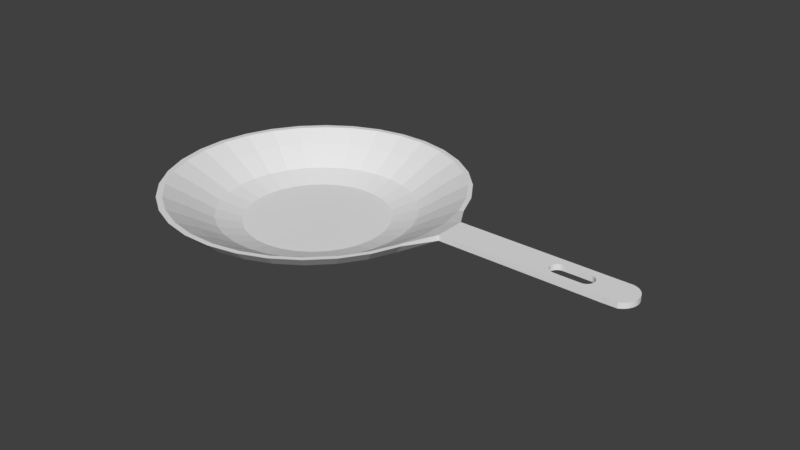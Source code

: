 # Source: frying_pan.blend  (saved by Blender 2.79.0; exported with 4.5.12 LTS)
import bpy
from mathutils import Matrix  # noqa: F401  (used for matrix-valued properties, if any)

bpy.ops.wm.read_factory_settings(use_empty=True)
scene = bpy.context.scene
scene.name = 'Scene'

# ---- collections
col_collection_1 = bpy.data.collections.new('Collection 1'); scene.collection.children.link(col_collection_1)

# ---- materials (node trees are filled in below, after node groups)
mat_pan = bpy.data.materials.new('pan')
mat_pan.alpha_threshold = 0.0
mat_pan.use_transparent_shadow = False
mat_pan.roughness = 0.5

# ---- material node trees

# ---- world
world_world = bpy.data.worlds.new('World'); scene.world = world_world
world_world.color = (0.05088, 0.05088, 0.05088)
world_world.use_sun_shadow = False
world_world.sun_shadow_jitter_overblur = 0.0
world_world.cycles.sampling_method = 'MANUAL'

# ---- meshes
me_cylinder_002 = bpy.data.meshes.new('Cylinder.002')
me_cylinder_002.from_pydata([(0.0, 1.0, -0.1909), (0.0, 1.0, 1.0), (0.1951, 0.9808, -0.1909), (0.1951, 0.9808, 1.0), (0.3827, 0.9239, -0.1909), (0.3827, 0.9239, 1.0), (0.5556, 0.8315, -0.1909), (0.5556, 0.8315, 1.0), (0.7071, 0.7071, -0.1909), (0.7071, 0.7071, 1.0), (0.8315, 0.5556, -0.1909), (0.8315, 0.5556, 1.0), (0.9239, 0.3827, -0.1909), (0.9239, 0.3827, 1.0), (0.9808, 0.1951, -0.1909), (0.9808, 0.1951, 1.0), (1.0, 7.55e-08, -0.1909), (1.0, 7.55e-08, 1.0), (0.9808, -0.1951, -0.1909), (0.9808, -0.1951, 1.0), (0.9239, -0.3827, -0.1909), (0.9239, -0.3827, 1.0), (0.8315, -0.5556, -0.1909), (0.8315, -0.5556, 1.0), (0.7071, -0.7071, -0.1909), (0.7071, -0.7071, 1.0), (0.5556, -0.8315, -0.1909), (0.5556, -0.8315, 1.0), (0.3827, -0.9239, -0.1909), (0.3827, -0.9239, 1.0), (0.1951, -0.9808, -0.1909), (0.1951, -0.9808, 1.0), (-3.258e-07, -1.0, -0.1909), (-3.258e-07, -1.0, 1.0), (-0.1951, -0.9808, -0.1909), (-0.1951, -0.9808, 1.0), (-0.3827, -0.9239, -0.1909), (-0.3827, -0.9239, 1.0), (-0.5556, -0.8315, -0.1909), (-0.5556, -0.8315, 1.0), (-0.7071, -0.7071, -0.1909), (-0.7071, -0.7071, 1.0), (-0.8315, -0.5556, -0.1909), (-0.8315, -0.5556, 1.0), (-0.9239, -0.3827, -0.1909), (-0.9239, -0.3827, 1.0), (-0.9808, -0.1951, -0.1909), (-0.9808, -0.1951, 1.0), (-1.0, 9.656e-07, -0.1909), (-1.0, 9.656e-07, 1.0), (-0.9808, 0.1951, -0.1909), (-0.9808, 0.1951, 1.0), (-0.9239, 0.3827, -0.1909), (-0.9239, 0.3827, 1.0), (-0.8315, 0.5556, -0.1909), (-0.8315, 0.5556, 1.0), (-0.7071, 0.7071, -0.1909), (-0.7071, 0.7071, 1.0), (-0.5556, 0.8315, -0.1909), (-0.5556, 0.8315, 1.0), (-0.3827, 0.9239, -0.1909), (-0.3827, 0.9239, 1.0), (-0.1951, 0.9808, -0.1909), (-0.1951, 0.9808, 1.0), (-6.155e-09, 1.115, -0.1909), (0.2175, 1.094, -0.1909), (0.2175, 1.094, 1.0), (-6.155e-09, 1.115, 1.0), (0.4267, 1.03, -0.1909), (0.4267, 1.03, 1.0), (0.6194, 0.927, -0.1909), (0.6194, 0.927, 1.0), (0.7884, 0.7884, -0.1909), (0.7884, 0.7884, 1.0), (0.927, 0.6194, -0.1909), (0.927, 0.6194, 1.0), (1.03, 0.4267, -0.1909), (1.03, 0.4267, 1.0), (1.094, 0.2175, -0.1909), (1.094, 0.2175, 1.0), (1.115, 4.757e-08, -0.1909), (1.115, 4.757e-08, 1.0), (1.094, -0.2175, -0.1909), (1.094, -0.2175, 1.0), (1.03, -0.4267, -0.1909), (1.03, -0.4267, 1.0), (0.927, -0.6194, -0.1909), (0.927, -0.6194, 1.0), (0.7884, -0.7884, -0.1909), (0.7884, -0.7884, 1.0), (0.6194, -0.927, -0.1909), (0.6194, -0.927, 1.0), (0.4267, -1.03, -0.1909), (0.4267, -1.03, 1.0), (0.2175, -1.094, -0.1909), (0.2175, -1.094, 1.0), (-3.694e-07, -1.115, -0.1909), (-3.694e-07, -1.115, 1.0), (-0.2175, -1.094, -0.1909), (-0.2175, -1.094, 1.0), (-0.4267, -1.03, -0.1909), (-0.4267, -1.03, 1.0), (-0.6194, -0.927, -0.1909), (-0.6194, -0.927, 1.0), (-0.7884, -0.7884, -0.1909), (-0.7884, -0.7884, 1.0), (-0.927, -0.6194, -0.1909), (-0.927, -0.6194, 1.0), (-1.03, -0.4267, -0.1909), (-1.03, -0.4267, 1.0), (-1.094, -0.2175, -0.1909), (-1.094, -0.2175, 1.0), (-1.115, 1.04e-06, -0.1909), (-1.115, 1.04e-06, 1.0), (-1.094, 0.2175, -0.1909), (-1.094, 0.2175, 1.0), (-1.03, 0.4267, -0.1909), (-1.03, 0.4267, 1.0), (-0.927, 0.6194, -0.1909), (-0.927, 0.6194, 1.0), (-0.7884, 0.7884, -0.1909), (-0.7884, 0.7884, 1.0), (-0.6194, 0.927, -0.1909), (-0.6194, 0.927, 1.0), (-0.4267, 1.03, -0.1909), (-0.4267, 1.03, 1.0), (-0.2175, 1.094, -0.1909), (-0.2175, 1.094, 1.0), (0.264, 1.327, 3.533), (-3.061e-08, 1.353, 3.533), (0.5178, 1.25, 3.533), (-1.353, 1.191e-06, 3.533), (-1.509, 1.292e-06, 3.533), (0.7518, 1.125, 3.533), (0.264, -1.327, 3.533), (0.2943, -1.48, 3.533), (0.9568, 0.9568, 3.533), (1.125, 0.7518, 3.533), (1.25, 0.5178, 3.533), (1.394, 0.5773, 3.533), (1.327, 0.264, 3.533), (-3.894e-08, 1.509, 3.533), (1.353, -1.345e-08, 3.533), (1.327, -0.264, 3.533), (-1.327, -0.264, 3.533), (-1.48, -0.2943, 3.533), (1.25, -0.5178, 3.533), (1.125, -0.7518, 3.533), (0.5178, -1.25, 3.533), (0.5773, -1.394, 3.533), (0.9568, -0.9568, 3.533), (0.7518, -1.125, 3.533), (1.254, 0.8382, 3.533), (-0.264, 1.327, 3.533), (-0.2943, 1.48, 3.533), (-4.715e-07, -1.353, 3.533), (-0.264, -1.327, 3.533), (-0.5178, -1.25, 3.533), (-1.254, -0.8382, 3.533), (-1.125, -0.7518, 3.533), (-0.7518, -1.125, 3.533), (-1.25, -0.5178, 3.533), (-1.394, -0.5773, 3.533), (-0.9568, -0.9568, 3.533), (1.067, -1.067, 3.533), (0.8382, -1.254, 3.533), (-1.327, 0.264, 3.533), (-1.25, 0.5178, 3.533), (0.8382, 1.254, 3.533), (-1.125, 0.7518, 3.533), (1.067, 1.067, 3.533), (-0.9568, 0.9568, 3.533), (-0.7518, 1.125, 3.533), (-0.5178, 1.25, 3.533), (-0.8382, 1.254, 3.533), (-0.5773, 1.394, 3.533), (0.2943, 1.48, 3.533), (0.5773, 1.394, 3.533), (1.48, 0.2943, 3.533), (1.509, -5.125e-08, 3.533), (1.48, -0.2943, 3.533), (1.394, -0.5773, 3.533), (1.254, -0.8382, 3.533), (-5.305e-07, -1.509, 3.533), (-0.2943, -1.48, 3.533), (-0.5773, -1.394, 3.533), (-0.8382, -1.254, 3.533), (-1.067, -1.067, 3.533), (-1.48, 0.2943, 3.533), (-1.394, 0.5773, 3.533), (-1.254, 0.8382, 3.533), (-1.067, 1.067, 3.533), (0.3364, 1.691, 8.833), (-6.962e-08, 1.724, 8.833), (0.6598, 1.593, 8.833), (-1.724, 1.425e-06, 8.833), (-1.922, 1.553e-06, 8.833), (0.9579, 1.434, 8.833), (0.3364, -1.691, 8.833), (0.375, -1.885, 8.833), (1.219, 1.219, 8.833), (1.434, 0.9579, 8.833), (1.593, 0.6598, 8.833), (1.776, 0.7357, 8.833), (1.691, 0.3364, 8.833), (-8.023e-08, 1.922, 8.833), (1.724, -1.101e-07, 8.833), (1.691, -0.3364, 8.833), (-1.691, -0.3364, 8.833), (-1.885, -0.375, 8.833), (1.593, -0.6598, 8.833), (1.434, -0.9579, 8.833), (0.6598, -1.593, 8.833), (0.7357, -1.776, 8.833), (1.219, -1.219, 8.833), (0.9579, -1.434, 8.833), (1.598, 1.068, 8.833), (-0.3364, 1.691, 8.833), (-0.375, 1.885, 8.833), (-6.314e-07, -1.724, 8.833), (-0.3364, -1.691, 8.833), (-0.6598, -1.593, 8.833), (-1.598, -1.068, 8.833), (-1.434, -0.9579, 8.833), (-0.9579, -1.434, 8.833), (-1.593, -0.6598, 8.833), (-1.776, -0.7357, 8.833), (-1.219, -1.219, 8.833), (1.359, -1.359, 8.833), (1.068, -1.598, 8.833), (-1.691, 0.3364, 8.833), (-1.593, 0.6598, 8.833), (1.068, 1.598, 8.833), (-1.434, 0.9579, 8.833), (1.359, 1.359, 8.833), (-1.219, 1.219, 8.833), (-0.9579, 1.434, 8.833), (-0.6598, 1.593, 8.833), (-1.068, 1.598, 8.833), (-0.7357, 1.776, 8.833), (0.375, 1.885, 8.833), (0.7357, 1.776, 8.833), (1.885, 0.375, 8.833), (1.922, -1.583e-07, 8.833), (1.885, -0.375, 8.833), (1.776, -0.7357, 8.833), (1.598, -1.068, 8.833), (-7.066e-07, -1.922, 8.833), (-0.375, -1.885, 8.833), (-0.7357, -1.776, 8.833), (-1.068, -1.598, 8.833), (-1.359, -1.359, 8.833), (-1.885, 0.375, 8.833), (-1.776, 0.7357, 8.833), (-1.598, 1.068, 8.833), (-1.359, 1.359, 8.833), (0.3894, 1.958, 12.43), (-9.381e-08, 1.996, 12.43), (0.7638, 1.844, 12.43), (-1.996, 1.595e-06, 12.43), (-2.08, 0.001012, 12.43), (1.109, 1.66, 12.43), (0.3894, -1.958, 12.43), (0.3936, -2.029, 12.43), (1.411, 1.411, 12.43), (1.66, 1.109, 12.43), (1.844, 0.7638, 12.43), (1.902, 0.7932, 12.43), (1.958, 0.3894, 12.43), (-0.01025, 2.071, 12.43), (-1.958, -0.3894, 12.43), (-2.041, -0.4029, 12.43), (1.844, -0.7638, 12.43), (1.66, -1.109, 12.43), (0.7638, -1.844, 12.43), (0.782, -1.912, 12.43), (1.411, -1.411, 12.43), (1.109, -1.66, 12.43), (1.711, 1.151, 12.43), (-0.3894, 1.958, 12.43), (-0.4141, 2.031, 12.43), (-7.442e-07, -1.996, 12.43), (-0.3894, -1.958, 12.43), (-0.7638, -1.844, 12.43), (-1.732, -1.149, 12.43), (-1.66, -1.109, 12.43), (-1.109, -1.66, 12.43), (-1.844, -0.7638, 12.43), (-1.923, -0.7912, 12.43), (-1.411, -1.411, 12.43), (1.454, -1.463, 12.43), (1.14, -1.72, 12.43), (-1.958, 0.3894, 12.43), (-1.844, 0.7638, 12.43), (1.14, 1.722, 12.43), (-1.66, 1.109, 12.43), (1.454, 1.465, 12.43), (-1.411, 1.411, 12.43), (-1.109, 1.66, 12.43), (-0.7638, 1.844, 12.43), (-1.16, 1.722, 12.43), (-0.8025, 1.914, 12.43), (0.3936, 2.031, 12.43), (0.782, 1.914, 12.43), (2.02, 0.4049, 12.43), (2.225, -2.373e-07, 12.43), (2.183, -0.4342, 12.43), (1.902, -0.7912, 12.43), (1.711, -1.149, 12.43), (-0.01025, -2.069, 12.43), (-0.4141, -2.029, 12.43), (-0.8025, -1.912, 12.43), (-1.16, -1.72, 12.43), (-1.474, -1.463, 12.43), (-2.041, 0.4049, 12.43), (-1.923, 0.7932, 12.43), (-1.732, 1.151, 12.43), (-1.474, 1.465, 12.43), (1.958, -0.3894, 12.41), (1.996, -1.815e-07, 12.41), (2.183, -0.4342, 14.36), (2.225, -2.373e-07, 14.36), (4.407, -0.6533, 12.43), (4.44, -0.2182, 12.43), (4.173, -0.477, 14.36), (4.173, -0.477, 12.43), (3.916, -0.2778, 14.36), (3.916, -0.2778, 12.43), (3.724, -0.2611, 14.36), (3.724, -0.2611, 12.43), (3.702, -0.2654, 14.36), (3.702, -0.2654, 12.43), (3.628, -0.4042, 14.36), (3.628, -0.4042, 12.43), (3.637, -0.4244, 14.36), (3.637, -0.4244, 12.43), (3.624, -0.3828, 14.36), (3.624, -0.3828, 12.43), (3.649, -0.4425, 14.36), (3.649, -0.4425, 12.43), (3.702, -0.4784, 14.36), (3.702, -0.4784, 12.43), (3.894, -0.4994, 14.36), (3.894, -0.4994, 12.43), (3.682, -0.4701, 14.36), (3.682, -0.4701, 12.43), (4.198, -0.3955, 14.36), (4.198, -0.3955, 12.43), (4.158, -0.3204, 14.36), (4.158, -0.3204, 12.43), (4.198, -0.4173, 14.36), (4.198, -0.4173, 12.43), (4.194, -0.3741, 14.36), (4.194, -0.3741, 12.43), (4.098, -0.5172, 14.36), (4.098, -0.5172, 12.43), (3.664, -0.2859, 14.36), (3.664, -0.2859, 12.43), (3.682, -0.2738, 14.36), (3.682, -0.2738, 12.43), (3.649, -0.3013, 14.36), (3.649, -0.3013, 12.43), (4.194, -0.4387, 14.36), (4.194, -0.4387, 12.43), (4.14, -0.5046, 14.36), (4.14, -0.5046, 12.43), (4.158, -0.4925, 14.36), (4.158, -0.4925, 12.43), (4.186, -0.4589, 14.36), (4.186, -0.4589, 12.43), (3.624, -0.361, 14.36), (3.624, -0.361, 12.43), (3.664, -0.4579, 14.36), (3.664, -0.4579, 12.43), (3.628, -0.3396, 14.36), (3.628, -0.3396, 12.43), (4.173, -0.3358, 14.36), (4.173, -0.3358, 12.43), (4.12, -0.513, 14.36), (4.12, -0.513, 12.43), (4.185, -0.354, 14.36), (4.185, -0.354, 12.43), (3.637, -0.3195, 14.36), (3.637, -0.3195, 12.43), (4.14, -0.3083, 14.36), (4.14, -0.3083, 12.43), (4.12, -0.2999, 14.36), (4.12, -0.2999, 12.43), (4.574, -0.2304, 14.36), (4.574, -0.2304, 12.48), (4.619, -0.2454, 14.36), (4.619, -0.2454, 12.48), (4.657, -0.2696, 14.36), (4.657, -0.2696, 12.48), (4.69, -0.3008, 14.36), (4.69, -0.3008, 12.48), (4.716, -0.3377, 14.36), (4.716, -0.3377, 12.48), (4.734, -0.379, 14.36), (4.734, -0.379, 12.48), (4.744, -0.423, 14.36), (4.744, -0.423, 12.48), (4.745, -0.4681, 14.36), (4.745, -0.4681, 12.48), (4.737, -0.5125, 14.36), (4.737, -0.5125, 12.48), (4.72, -0.5545, 14.36), (4.72, -0.5545, 12.48), (4.696, -0.5925, 14.36), (4.696, -0.5925, 12.48), (4.665, -0.6251, 14.36), (4.665, -0.6251, 12.48), (4.628, -0.6509, 14.36), (4.628, -0.6509, 12.48), (4.587, -0.6691, 14.36), (4.587, -0.6691, 12.48), (4.542, -0.6652, 14.36), (4.542, -0.6652, 12.48), (4.496, -0.6626, 14.36), (4.496, -0.6626, 12.48), (4.45, -0.6582, 14.36), (4.45, -0.6582, 12.48), (4.406, -0.6515, 14.36), (4.44, -0.2189, 14.36), (4.483, -0.222, 14.36), (4.483, -0.222, 12.48), (4.529, -0.2279, 14.36), (4.529, -0.2279, 12.48)], [], [(52, 50, 114, 116), (33, 35, 156, 155), (34, 32, 96, 98), (16, 14, 78, 80), (87, 85, 181, 182), (15, 17, 142, 140), (50, 48, 112, 114), (69, 66, 176, 177), (32, 30, 94, 96), (14, 12, 76, 78), (121, 119, 190, 191), (49, 51, 166, 131), (48, 46, 110, 112), (103, 101, 185, 186), (30, 28, 92, 94), (31, 33, 155, 134), (12, 10, 74, 76), (85, 83, 180, 181), (0, 62, 126, 64), (13, 15, 140, 138), (46, 44, 108, 110), (119, 117, 189, 190), (28, 26, 90, 92), (47, 49, 131, 144), (10, 8, 72, 74), (66, 67, 141, 176), (62, 60, 124, 126), (101, 99, 184, 185), (44, 42, 106, 108), (29, 31, 134, 148), (3, 1, 63, 61, 59, 57, 55, 53, 51, 49, 47, 45, 43, 41, 39, 37, 35, 33, 31, 29, 27, 25, 23, 21, 19, 17, 15, 13, 11, 9, 7, 5), (26, 24, 88, 90), (83, 81, 179, 180), (0, 2, 4, 6, 8, 10, 12, 14, 16, 18, 20, 22, 24, 26, 28, 30, 32, 34, 36, 38, 40, 42, 44, 46, 48, 50, 52, 54, 56, 58, 60, 62), (64, 67, 66, 65), (65, 66, 69, 68), (68, 69, 71, 70), (70, 71, 73, 72), (72, 73, 75, 74), (74, 75, 77, 76), (76, 77, 79, 78), (78, 79, 81, 80), (80, 81, 83, 82), (82, 83, 85, 84), (84, 85, 87, 86), (86, 87, 89, 88), (88, 89, 91, 90), (90, 91, 93, 92), (92, 93, 95, 94), (94, 95, 97, 96), (96, 97, 99, 98), (98, 99, 101, 100), (100, 101, 103, 102), (102, 103, 105, 104), (104, 105, 107, 106), (106, 107, 109, 108), (108, 109, 111, 110), (110, 111, 113, 112), (112, 113, 115, 114), (114, 115, 117, 116), (116, 117, 119, 118), (118, 119, 121, 120), (120, 121, 123, 122), (122, 123, 125, 124), (124, 125, 127, 126), (126, 127, 67, 64), (11, 13, 138, 137), (63, 1, 129, 153), (18, 16, 80, 82), (36, 34, 98, 100), (117, 115, 188, 189), (2, 0, 64, 65), (54, 52, 116, 118), (45, 47, 144, 161), (99, 97, 183, 184), (27, 29, 148, 151), (20, 18, 82, 84), (38, 36, 100, 102), (81, 79, 178, 179), (56, 54, 118, 120), (9, 11, 137, 136), (4, 2, 65, 68), (61, 63, 153, 173), (22, 20, 84, 86), (115, 113, 132, 188), (40, 38, 102, 104), (43, 45, 161, 159), (58, 56, 120, 122), (97, 95, 135, 183), (6, 4, 68, 70), (25, 27, 151, 150), (24, 22, 86, 88), (79, 77, 139, 178), (42, 40, 104, 106), (7, 9, 136, 133), (60, 58, 122, 124), (59, 61, 173, 172), (8, 6, 70, 72), (149, 165, 229, 213), (137, 138, 202, 201), (165, 164, 228, 229), (161, 144, 208, 225), (164, 182, 246, 228), (136, 137, 201, 200), (182, 181, 245, 246), (133, 136, 200, 197), (159, 161, 225, 223), (181, 180, 244, 245), (163, 159, 223, 227), (180, 179, 243, 244), (130, 133, 197, 194), (160, 163, 227, 224), (179, 178, 242, 243), (178, 139, 203, 242), (128, 130, 194, 192), (157, 160, 224, 221), (139, 152, 216, 203), (141, 154, 218, 205), (129, 128, 192, 193), (152, 170, 234, 216), (154, 175, 239, 218), (156, 157, 221, 220), (170, 168, 232, 234), (175, 174, 238, 239), (155, 156, 220, 219), (168, 177, 241, 232), (174, 191, 255, 238), (134, 155, 219, 198), (177, 176, 240, 241), (191, 190, 254, 255), (105, 103, 186, 187), (51, 53, 167, 166), (123, 121, 191, 174), (71, 69, 177, 168), (17, 19, 143, 142), (89, 87, 182, 164), (35, 37, 157, 156), (107, 105, 187, 158), (1, 3, 128, 129), (53, 55, 169, 167), (125, 123, 174, 175), (73, 71, 168, 170), (19, 21, 146, 143), (91, 89, 164, 165), (37, 39, 160, 157), (109, 107, 158, 162), (55, 57, 171, 169), (127, 125, 175, 154), (3, 5, 130, 128), (75, 73, 170, 152), (21, 23, 147, 146), (93, 91, 165, 149), (39, 41, 163, 160), (111, 109, 162, 145), (57, 59, 172, 171), (67, 127, 154, 141), (5, 7, 133, 130), (77, 75, 152, 139), (23, 25, 150, 147), (95, 93, 149, 135), (41, 43, 159, 163), (113, 111, 145, 132), (206, 207, 318, 319), (248, 247, 309, 310), (204, 206, 319, 268), (230, 231, 293, 292), (247, 199, 263, 309), (195, 230, 292, 259), (199, 213, 275, 263), (202, 204, 268, 266), (208, 195, 259, 270), (213, 229, 291, 275), (201, 202, 266, 265), (229, 228, 290, 291), (225, 208, 270, 287), (228, 246, 308, 290), (200, 201, 265, 264), (246, 245, 307, 308), (197, 200, 264, 261), (223, 225, 287, 285), (245, 244, 306, 307), (227, 223, 285, 289), (244, 243, 305, 306), (194, 197, 261, 258), (224, 227, 289, 286), (243, 242, 304, 305), (242, 203, 267, 304), (192, 194, 258, 256), (221, 224, 286, 283), (203, 216, 278, 267), (205, 218, 280, 269), (193, 192, 256, 257), (216, 234, 296, 278), (218, 239, 301, 280), (144, 131, 195, 208), (138, 140, 204, 202), (135, 149, 213, 199), (131, 166, 230, 195), (183, 135, 199, 247), (166, 167, 231, 230), (140, 142, 206, 204), (184, 183, 247, 248), (142, 143, 207, 206), (185, 184, 248, 249), (167, 169, 233, 231), (186, 185, 249, 250), (143, 146, 210, 207), (187, 186, 250, 251), (169, 171, 235, 233), (146, 147, 211, 210), (158, 187, 251, 222), (171, 172, 236, 235), (162, 158, 222, 226), (172, 173, 237, 236), (147, 150, 214, 211), (145, 162, 226, 209), (150, 151, 215, 214), (132, 145, 209, 196), (173, 153, 217, 237), (188, 132, 196, 252), (151, 148, 212, 215), (189, 188, 252, 253), (153, 129, 193, 217), (148, 134, 198, 212), (190, 189, 253, 254), (176, 141, 205, 240), (259, 292, 314, 260), (262, 281, 309, 263), (266, 268, 304, 267), (270, 259, 260, 271), (274, 262, 263, 275), (265, 266, 267, 278), (279, 257, 269, 280), (287, 270, 271, 288), (277, 274, 275, 291), (264, 265, 278, 296), (299, 279, 280, 301), (285, 287, 288, 284), (276, 277, 291, 290), (261, 264, 296, 294), (298, 299, 301, 300), (281, 282, 310, 309), (292, 293, 315, 314), (318, 320, 306), (282, 283, 311, 310), (257, 256, 302, 269), (293, 295, 316, 315), (283, 286, 312, 311), (295, 297, 317, 316), (256, 258, 303, 302), (272, 273, 308, 307), (286, 289, 313, 312), (297, 298, 300, 317), (258, 261, 294, 303), (273, 276, 290, 308), (289, 285, 284, 313), (249, 248, 310, 311), (231, 233, 295, 293), (250, 249, 311, 312), (207, 210, 272, 318), (251, 250, 312, 313), (233, 235, 297, 295), (210, 211, 273, 272), (222, 251, 313, 284), (235, 236, 298, 297), (226, 222, 284, 288), (236, 237, 299, 298), (211, 214, 276, 273), (209, 226, 288, 271), (214, 215, 277, 276), (196, 209, 271, 260), (237, 217, 279, 299), (252, 196, 260, 314), (215, 212, 274, 277), (253, 252, 314, 315), (217, 193, 257, 279), (212, 198, 262, 274), (254, 253, 315, 316), (240, 205, 269, 302), (255, 254, 316, 317), (241, 240, 302, 303), (198, 219, 281, 262), (238, 255, 317, 300), (232, 241, 303, 294), (219, 220, 282, 281), (239, 238, 300, 301), (234, 232, 294, 296), (220, 221, 283, 282), (319, 318, 320, 321), (320, 307, 306), (320, 306, 322, 422), (305, 321, 319), (305, 321, 423, 323), (306, 371, 337, 333, 335, 339, 373, 345, 341, 343, 355, 379, 365, 367, 325, 369, 363, 351, 322), (321, 320, 370, 374, 382, 360, 356, 358, 330, 328, 326, 386, 384, 348, 376, 380, 352, 346, 350, 422, 423), (318, 272, 320), (320, 272, 307), (305, 304, 321), (321, 268, 319), (304, 268, 321), (363, 362, 350, 351), (367, 366, 324, 325), (325, 324, 368, 369), (375, 374, 370, 371), (347, 346, 352, 353), (351, 350, 346, 347), (381, 380, 376, 377), (327, 326, 328, 329), (341, 340, 342, 343), (361, 360, 382, 383), (343, 342, 354, 355), (329, 328, 330, 331), (377, 376, 348, 349), (373, 372, 344, 345), (349, 348, 384, 385), (365, 364, 366, 367), (359, 358, 356, 357), (383, 382, 374, 375), (379, 378, 364, 365), (339, 338, 372, 373), (333, 332, 334, 335), (387, 386, 326, 327), (353, 352, 380, 381), (371, 370, 336, 337), (369, 368, 362, 363), (345, 344, 340, 341), (322, 351, 347, 353, 381, 377, 349, 385, 387, 327, 329, 331, 359, 357, 361, 383, 375, 371, 306, 305, 323), (331, 330, 358, 359), (385, 384, 386, 387), (355, 354, 378, 379), (337, 336, 332, 333), (357, 356, 360, 361), (422, 350, 362, 368, 324, 366, 364, 378, 354, 342, 340, 344, 372, 338, 334, 332, 336, 370, 320), (335, 334, 338, 339), (390, 388, 426, 424, 423, 422, 420, 418, 416, 414, 412, 410, 408, 406, 404, 402, 400, 398, 396, 394, 392), (323, 425, 427, 389, 391, 393, 395, 397, 399, 401, 403, 405, 407, 409, 411, 413, 415, 417, 419, 421, 322), (323, 423, 424, 425), (424, 426, 427, 425), (389, 427, 426, 388), (388, 390, 391, 389), (390, 392, 393, 391), (392, 394, 395, 393), (394, 396, 397, 395), (396, 398, 399, 397), (398, 400, 401, 399), (400, 402, 403, 401), (402, 404, 405, 403), (404, 406, 407, 405), (406, 408, 409, 407), (408, 410, 411, 409), (410, 412, 413, 411), (412, 414, 415, 413), (414, 416, 417, 415), (419, 417, 416, 418), (418, 420, 421, 419), (421, 420, 422, 322)])
_k = {(322, 323): 1.0, (324, 368): 1.0, (326, 328): 1.0, (327, 329): 1.0, (328, 330): 1.0, (329, 331): 1.0, (325, 367): 1.0, (332, 334): 1.0, (333, 335): 1.0, (334, 338): 1.0, (335, 339): 1.0, (332, 336): 1.0, (333, 337): 1.0, (338, 372): 1.0, (336, 370): 1.0, (337, 371): 1.0, (341, 345): 1.0, (340, 342): 1.0, (341, 343): 1.0, (340, 344): 1.0, (347, 351): 1.0, (346, 352): 1.0, (349, 377): 1.0, (348, 384): 1.0, (346, 350): 1.0, (352, 380): 1.0, (343, 355): 1.0, (347, 353): 1.0, (357, 359): 1.0, (356, 358): 1.0, (342, 354): 1.0, (356, 360): 1.0, (357, 361): 1.0, (327, 387): 1.0, (363, 369): 1.0, (350, 362): 1.0, (364, 366): 1.0, (365, 367): 1.0, (362, 368): 1.0, (324, 366): 1.0, (325, 369): 1.0, (351, 363): 1.0, (345, 373): 1.0, (330, 358): 1.0, (331, 359): 1.0, (344, 372): 1.0, (370, 374): 1.0, (371, 375): 1.0, (339, 373): 1.0, (377, 381): 1.0, (348, 376): 1.0, (365, 379): 1.0, (364, 378): 1.0, (376, 380): 1.0, (353, 381): 1.0, (354, 378): 1.0, (355, 379): 1.0, (361, 383): 1.0, (360, 382): 1.0, (349, 385): 1.0, (384, 386): 1.0, (385, 387): 1.0, (374, 382): 1.0, (375, 383): 1.0, (326, 386): 1.0, (322, 422): 1.0, (323, 423): 1.0}
me_cylinder_002.attributes.new('crease_edge', 'FLOAT', 'EDGE').data.foreach_set('value', [_k.get((min(e.vertices), max(e.vertices)), 0.0) for e in me_cylinder_002.edges])
_uv = me_cylinder_002.uv_layers.new(name='UVMap')
_uv.uv.foreach_set('vector', [0.4015, 0.5359, 0.3999, 0.5443, 0.3949, 0.5438, 0.3967, 0.5344, 0.8154, 0.9999, 0.8068, 0.9999, 0.8052, 0.8891, 0.8168, 0.8891, 0.4391, 0.5921, 0.4477, 0.5921, 0.4482, 0.5971, 0.4386, 0.5971, 0.4869, 0.5443, 0.4852, 0.5359, 0.49, 0.5344, 0.4919, 0.5438, 0.04703, 0.05212, 0.05586, 0.05209, 0.05082, 0.1627, 0.03888, 0.1628, 0.5979, 0.5849, 0.5895, 0.5849, 0.591, 0.474, 0.6024, 0.474, 0.3999, 0.5443, 0.3999, 0.5529, 0.3949, 0.5534, 0.3949, 0.5438, 0.31, 0.0521, 0.3193, 0.05208, 0.3177, 0.1627, 0.305, 0.1628, 0.4477, 0.5921, 0.4561, 0.5904, 0.4575, 0.5953, 0.4482, 0.5971, 0.4852, 0.5359, 0.4819, 0.528, 0.4864, 0.5256, 0.49, 0.5344, 0.6671, 0.05218, 0.675, 0.05213, 0.6669, 0.1627, 0.6561, 0.1628, 0.458, 0.0001144, 0.4666, 0.0001144, 0.4681, 0.111, 0.4565, 0.111, 0.3999, 0.5529, 0.4015, 0.5613, 0.3967, 0.5627, 0.3949, 0.5534, 0.1876, 0.0521, 0.1965, 0.05208, 0.1915, 0.1627, 0.1795, 0.1628, 0.4561, 0.5904, 0.464, 0.5872, 0.4664, 0.5916, 0.4575, 0.5953, 0.8238, 0.9999, 0.8154, 0.9999, 0.8168, 0.8891, 0.8282, 0.8891, 0.4819, 0.528, 0.4772, 0.5209, 0.4811, 0.5177, 0.4864, 0.5256, 0.05586, 0.05209, 0.06523, 0.05208, 0.0635, 0.1627, 0.05082, 0.1627, 0.4391, 0.5051, 0.4307, 0.5067, 0.4292, 0.5019, 0.4386, 0.5001, 0.6058, 0.585, 0.5979, 0.5849, 0.6024, 0.474, 0.6131, 0.4741, 0.4015, 0.5613, 0.4048, 0.5692, 0.4004, 0.5716, 0.3967, 0.5627, 0.675, 0.05213, 0.6838, 0.05209, 0.6788, 0.1627, 0.6669, 0.1627, 0.464, 0.5872, 0.4711, 0.5824, 0.4743, 0.5863, 0.4664, 0.5916, 0.4496, 0.0001023, 0.458, 0.0001144, 0.4565, 0.111, 0.4452, 0.111, 0.4772, 0.5209, 0.4711, 0.5148, 0.4743, 0.5109, 0.4811, 0.5177, 0.3193, 0.05208, 0.3289, 0.05208, 0.3306, 0.1627, 0.3177, 0.1627, 0.4307, 0.5067, 0.4228, 0.51, 0.4204, 0.5056, 0.4292, 0.5019, 0.1965, 0.05208, 0.2059, 0.05208, 0.2042, 0.1627, 0.1915, 0.1627, 0.4048, 0.5692, 0.4096, 0.5763, 0.4057, 0.5795, 0.4004, 0.5716, 0.8317, 0.9999, 0.8238, 0.9999, 0.8282, 0.8891, 0.8389, 0.8891, 0.3965, 0.6279, 0.3998, 0.62, 0.4046, 0.6129, 0.4106, 0.6068, 0.4178, 0.6021, 0.4257, 0.5988, 0.4341, 0.5971, 0.4427, 0.5971, 0.4511, 0.5988, 0.459, 0.6021, 0.4661, 0.6068, 0.4722, 0.6129, 0.4769, 0.62, 0.4802, 0.6279, 0.4819, 0.6364, 0.4819, 0.6449, 0.4802, 0.6533, 0.4769, 0.6613, 0.4722, 0.6684, 0.4661, 0.6744, 0.459, 0.6792, 0.4511, 0.6825, 0.4427, 0.6842, 0.4341, 0.6842, 0.4257, 0.6825, 0.4178, 0.6792, 0.4106, 0.6744, 0.4046, 0.6684, 0.3998, 0.6613, 0.3965, 0.6533, 0.3949, 0.6449, 0.3949, 0.6364, 0.4711, 0.5824, 0.4772, 0.5763, 0.4811, 0.5795, 0.4743, 0.5863, 0.06523, 0.05208, 0.07478, 0.05208, 0.07643, 0.1627, 0.0635, 0.1627, 0.4391, 0.5051, 0.4477, 0.5051, 0.4561, 0.5067, 0.464, 0.51, 0.4711, 0.5148, 0.4772, 0.5209, 0.4819, 0.528, 0.4852, 0.5359, 0.4869, 0.5443, 0.4869, 0.5529, 0.4852, 0.5613, 0.4819, 0.5692, 0.4772, 0.5763, 0.4711, 0.5824, 0.464, 0.5872, 0.4561, 0.5904, 0.4477, 0.5921, 0.4391, 0.5921, 0.4307, 0.5904, 0.4228, 0.5872, 0.4156, 0.5824, 0.4096, 0.5763, 0.4048, 0.5692, 0.4015, 0.5613, 0.3999, 0.5529, 0.3999, 0.5443, 0.4015, 0.5359, 0.4048, 0.528, 0.4096, 0.5209, 0.4156, 0.5148, 0.4228, 0.51, 0.4307, 0.5067, 0.3289, 0.0, 0.3289, 0.05208, 0.3193, 0.05208, 0.3193, 5.877e-06, 0.3193, 5.877e-06, 0.3193, 0.05208, 0.31, 0.0521, 0.3099, 2.329e-05, 0.3099, 2.329e-05, 0.31, 0.0521, 0.3011, 0.05213, 0.3011, 5.157e-05, 0.3011, 5.157e-05, 0.3011, 0.05213, 0.2932, 0.05217, 0.2932, 8.962e-05, 0.1077, 0.0001274, 0.1077, 0.0522, 0.101, 0.05216, 0.101, 7.845e-05, 0.101, 7.845e-05, 0.101, 0.05216, 0.093, 0.05212, 0.093, 3.998e-05, 0.093, 3.998e-05, 0.093, 0.05212, 0.08416, 0.05209, 0.08416, 1.349e-05, 0.08416, 1.349e-05, 0.08416, 0.05209, 0.07478, 0.05208, 0.07479, 0.0, 0.07479, 0.0, 0.07478, 0.05208, 0.06523, 0.05208, 0.06523, 2.737e-08, 0.06523, 2.737e-08, 0.06523, 0.05208, 0.05586, 0.05209, 0.05586, 1.357e-05, 0.05586, 1.357e-05, 0.05586, 0.05209, 0.04703, 0.05212, 0.04703, 4.011e-05, 0.04703, 4.011e-05, 0.04703, 0.05212, 0.0391, 0.05216, 0.0391, 7.862e-05, 0.0391, 7.862e-05, 0.0391, 0.05216, 0.03235, 0.0522, 0.03235, 0.0001276, 0.2416, 8.972e-05, 0.2415, 0.05217, 0.2336, 0.05213, 0.2336, 5.162e-05, 0.2336, 5.162e-05, 0.2336, 0.05213, 0.2248, 0.0521, 0.2248, 2.331e-05, 0.2248, 2.331e-05, 0.2248, 0.0521, 0.2154, 0.05208, 0.2155, 5.887e-06, 0.2155, 5.887e-06, 0.2154, 0.05208, 0.2059, 0.05208, 0.2059, 0.0, 0.2059, 0.0, 0.2059, 0.05208, 0.1965, 0.05208, 0.1965, 5.889e-06, 0.1965, 5.889e-06, 0.1965, 0.05208, 0.1876, 0.0521, 0.1877, 2.332e-05, 0.1877, 2.332e-05, 0.1876, 0.0521, 0.1797, 0.05213, 0.1797, 5.163e-05, 0.1797, 5.163e-05, 0.1797, 0.05213, 0.1729, 0.05217, 0.1729, 8.973e-05, 0.7289, 0.0001044, 0.7289, 0.05218, 0.721, 0.05213, 0.721, 5.324e-05, 0.721, 5.324e-05, 0.721, 0.05213, 0.7121, 0.05209, 0.7121, 1.798e-05, 0.7121, 1.798e-05, 0.7121, 0.05209, 0.7028, 0.05208, 0.7028, 1.303e-09, 0.7028, 1.303e-09, 0.7028, 0.05208, 0.6932, 0.05208, 0.6932, 0.0, 0.6932, 0.0, 0.6932, 0.05208, 0.6838, 0.05209, 0.6838, 1.797e-05, 0.6838, 1.797e-05, 0.6838, 0.05209, 0.675, 0.05213, 0.675, 5.323e-05, 0.675, 5.323e-05, 0.675, 0.05213, 0.6671, 0.05218, 0.6671, 0.0001044, 0.3618, 8.963e-05, 0.3618, 0.05217, 0.3551, 0.05213, 0.355, 5.157e-05, 0.355, 5.157e-05, 0.3551, 0.05213, 0.3471, 0.0521, 0.3471, 2.329e-05, 0.3471, 2.329e-05, 0.3471, 0.0521, 0.3383, 0.05208, 0.3382, 5.879e-06, 0.3382, 5.879e-06, 0.3383, 0.05208, 0.3289, 0.05208, 0.3289, 0.0, 0.6129, 0.585, 0.6058, 0.585, 0.6131, 0.4741, 0.6227, 0.4741, 0.8352, 0.4999, 0.8268, 0.4999, 0.8285, 0.3891, 0.8398, 0.3891, 0.4869, 0.5529, 0.4869, 0.5443, 0.4919, 0.5438, 0.4919, 0.5534, 0.4307, 0.5904, 0.4391, 0.5921, 0.4386, 0.5971, 0.4292, 0.5953, 0.6838, 0.05209, 0.6932, 0.05208, 0.6915, 0.1627, 0.6788, 0.1627, 0.4477, 0.5051, 0.4391, 0.5051, 0.4386, 0.5001, 0.4482, 0.5001, 0.4048, 0.528, 0.4015, 0.5359, 0.3967, 0.5344, 0.4004, 0.5256, 0.4417, 7.848e-05, 0.4496, 0.0001023, 0.4452, 0.111, 0.4344, 0.1109, 0.2059, 0.05208, 0.2154, 0.05208, 0.2171, 0.1627, 0.2042, 0.1627, 0.8389, 1.0, 0.8317, 0.9999, 0.8389, 0.8891, 0.8486, 0.8891, 0.4852, 0.5613, 0.4869, 0.5529, 0.4919, 0.5534, 0.49, 0.5627, 0.4228, 0.5872, 0.4307, 0.5904, 0.4292, 0.5953, 0.4204, 0.5916, 0.07478, 0.05208, 0.08416, 0.05209, 0.08912, 0.1627, 0.07643, 0.1627, 0.4096, 0.5209, 0.4048, 0.528, 0.4004, 0.5256, 0.4057, 0.5177, 0.7948, 0.5, 0.7887, 0.5, 0.7768, 0.3892, 0.7851, 0.3891, 0.4561, 0.5067, 0.4477, 0.5051, 0.4482, 0.5001, 0.4575, 0.5019, 0.8431, 0.5, 0.8352, 0.4999, 0.8398, 0.3891, 0.8505, 0.3891, 0.4819, 0.5692, 0.4852, 0.5613, 0.49, 0.5627, 0.4864, 0.5716, 0.6932, 0.05208, 0.7028, 0.05208, 0.7045, 0.1627, 0.6915, 0.1627, 0.4156, 0.5824, 0.4228, 0.5872, 0.4204, 0.5916, 0.4124, 0.5863, 0.4345, 4.395e-05, 0.4417, 7.848e-05, 0.4344, 0.1109, 0.4248, 0.1109, 0.4156, 0.5148, 0.4096, 0.5209, 0.4057, 0.5177, 0.4124, 0.5109, 0.2154, 0.05208, 0.2248, 0.0521, 0.2298, 0.1628, 0.2171, 0.1627, 0.464, 0.51, 0.4561, 0.5067, 0.4575, 0.5019, 0.4664, 0.5056, 0.8449, 1.0, 0.8389, 1.0, 0.8486, 0.8891, 0.8568, 0.8892, 0.4772, 0.5763, 0.4819, 0.5692, 0.4864, 0.5716, 0.4811, 0.5795, 0.08416, 0.05209, 0.093, 0.05212, 0.1011, 0.1628, 0.08912, 0.1627, 0.4096, 0.5763, 0.4156, 0.5824, 0.4124, 0.5863, 0.4057, 0.5795, 0.8019, 0.4999, 0.7948, 0.5, 0.7851, 0.3891, 0.7948, 0.3891, 0.4228, 0.51, 0.4156, 0.5148, 0.4124, 0.5109, 0.4204, 0.5056, 0.8502, 0.5, 0.8431, 0.5, 0.8505, 0.3891, 0.8602, 0.3892, 0.4711, 0.5148, 0.464, 0.51, 0.4664, 0.5056, 0.4743, 0.5109, 0.2417, 0.1628, 0.2524, 0.1629, 0.2639, 0.3945, 0.2502, 0.3945, 0.6227, 0.4741, 0.6131, 0.4741, 0.6207, 0.2422, 0.633, 0.2422, 0.01902, 0.1629, 0.02814, 0.1628, 0.01663, 0.3945, 0.005006, 0.3946, 0.4344, 0.1109, 0.4452, 0.111, 0.4405, 0.3428, 0.4268, 0.3428, 0.02814, 0.1628, 0.03888, 0.1628, 0.03032, 0.3944, 0.01663, 0.3945, 0.7851, 0.3891, 0.7768, 0.3892, 0.7645, 0.1573, 0.775, 0.1573, 0.03888, 0.1628, 0.05082, 0.1627, 0.04553, 0.3944, 0.03032, 0.3944, 0.7948, 0.3891, 0.7851, 0.3891, 0.775, 0.1573, 0.7873, 0.1572, 0.4248, 0.1109, 0.4344, 0.1109, 0.4268, 0.3428, 0.4145, 0.3427, 0.05082, 0.1627, 0.0635, 0.1627, 0.06168, 0.3943, 0.04553, 0.3944, 0.4166, 0.1108, 0.4248, 0.1109, 0.4145, 0.3427, 0.404, 0.3427, 0.0635, 0.1627, 0.07643, 0.1627, 0.07816, 0.3943, 0.06168, 0.3943, 0.8055, 0.3891, 0.7948, 0.3891, 0.7873, 0.1572, 0.801, 0.1572, 0.7831, 0.8891, 0.7735, 0.8892, 0.7631, 0.6573, 0.7753, 0.6573, 0.07643, 0.1627, 0.08912, 0.1627, 0.09433, 0.3944, 0.07816, 0.3943, 0.08912, 0.1627, 0.1011, 0.1628, 0.1096, 0.3944, 0.09433, 0.3944, 0.8169, 0.3891, 0.8055, 0.3891, 0.801, 0.1572, 0.8155, 0.1572, 0.7939, 0.8891, 0.7831, 0.8891, 0.7753, 0.6573, 0.789, 0.6572, 0.1011, 0.1628, 0.1119, 0.1628, 0.1233, 0.3945, 0.1096, 0.3944, 0.3306, 0.1627, 0.3433, 0.1627, 0.3487, 0.3944, 0.3325, 0.3944, 0.8285, 0.3891, 0.8169, 0.3891, 0.8155, 0.1572, 0.8303, 0.1572, 0.1119, 0.1628, 0.121, 0.1629, 0.135, 0.3946, 0.1233, 0.3945, 0.3433, 0.1627, 0.3553, 0.1628, 0.3639, 0.3944, 0.3487, 0.3944, 0.8052, 0.8891, 0.7939, 0.8891, 0.789, 0.6572, 0.8035, 0.6572, 0.2823, 0.1629, 0.2931, 0.1628, 0.2847, 0.3945, 0.271, 0.3945, 0.3553, 0.1628, 0.366, 0.1628, 0.3777, 0.3945, 0.3639, 0.3944, 0.8168, 0.8891, 0.8052, 0.8891, 0.8035, 0.6572, 0.8183, 0.6572, 0.2931, 0.1628, 0.305, 0.1628, 0.2999, 0.3944, 0.2847, 0.3945, 0.366, 0.1628, 0.3752, 0.1629, 0.3893, 0.3945, 0.3777, 0.3945, 0.8282, 0.8891, 0.8168, 0.8891, 0.8183, 0.6572, 0.8328, 0.6572, 0.305, 0.1628, 0.3177, 0.1627, 0.3161, 0.3944, 0.2999, 0.3944, 0.6561, 0.1628, 0.6669, 0.1627, 0.6584, 0.3943, 0.6447, 0.3944, 0.1797, 0.05213, 0.1876, 0.0521, 0.1795, 0.1628, 0.1687, 0.1628, 0.4666, 0.0001144, 0.475, 0.0001023, 0.4795, 0.111, 0.4681, 0.111, 0.3551, 0.05213, 0.3618, 0.05217, 0.3752, 0.1629, 0.366, 0.1628, 0.3011, 0.05213, 0.31, 0.0521, 0.305, 0.1628, 0.2931, 0.1628, 0.5895, 0.5849, 0.5809, 0.5849, 0.5794, 0.474, 0.591, 0.474, 0.0391, 0.05216, 0.04703, 0.05212, 0.03888, 0.1628, 0.02814, 0.1628, 0.8068, 0.9999, 0.7984, 0.9999, 0.7939, 0.8891, 0.8052, 0.8891, 0.1729, 0.05217, 0.1797, 0.05213, 0.1687, 0.1628, 0.1595, 0.1629, 0.8268, 0.4999, 0.8183, 0.4999, 0.8169, 0.3891, 0.8285, 0.3891, 0.475, 0.0001023, 0.4829, 7.853e-05, 0.4902, 0.1109, 0.4795, 0.111, 0.3471, 0.0521, 0.3551, 0.05213, 0.366, 0.1628, 0.3553, 0.1628, 0.2932, 0.05217, 0.3011, 0.05213, 0.2931, 0.1628, 0.2823, 0.1629, 0.5809, 0.5849, 0.5725, 0.5849, 0.568, 0.474, 0.5794, 0.474, 0.03235, 0.0522, 0.0391, 0.05216, 0.02814, 0.1628, 0.01902, 0.1629, 0.7984, 0.9999, 0.7905, 1.0, 0.7831, 0.8891, 0.7939, 0.8891, 0.721, 0.05213, 0.7289, 0.05218, 0.7398, 0.1628, 0.7291, 0.1627, 0.4829, 7.853e-05, 0.49, 4.402e-05, 0.4999, 0.1109, 0.4902, 0.1109, 0.3383, 0.05208, 0.3471, 0.0521, 0.3553, 0.1628, 0.3433, 0.1627, 0.8183, 0.4999, 0.8098, 0.4999, 0.8055, 0.3891, 0.8169, 0.3891, 0.101, 0.05216, 0.1077, 0.0522, 0.121, 0.1629, 0.1119, 0.1628, 0.5725, 0.5849, 0.5646, 0.585, 0.5573, 0.4741, 0.568, 0.474, 0.2336, 0.05213, 0.2415, 0.05217, 0.2524, 0.1629, 0.2417, 0.1628, 0.7905, 1.0, 0.7834, 1.0, 0.7735, 0.8892, 0.7831, 0.8891, 0.7121, 0.05209, 0.721, 0.05213, 0.7291, 0.1627, 0.7171, 0.1627, 0.49, 4.402e-05, 0.4961, 8.341e-08, 0.508, 0.1108, 0.4999, 0.1109, 0.3289, 0.05208, 0.3383, 0.05208, 0.3433, 0.1627, 0.3306, 0.1627, 0.8098, 0.4999, 0.8019, 0.4999, 0.7948, 0.3891, 0.8055, 0.3891, 0.093, 0.05212, 0.101, 0.05216, 0.1119, 0.1628, 0.1011, 0.1628, 0.5646, 0.585, 0.5574, 0.585, 0.5476, 0.4741, 0.5573, 0.4741, 0.2248, 0.0521, 0.2336, 0.05213, 0.2417, 0.1628, 0.2298, 0.1628, 0.4285, 0.0, 0.4345, 4.395e-05, 0.4248, 0.1109, 0.4166, 0.1108, 0.7028, 0.05208, 0.7121, 0.05209, 0.7171, 0.1627, 0.7045, 0.1627, 0.5926, 0.2421, 0.5778, 0.2421, 0.5766, 0.08549, 0.5937, 0.08549, 0.2024, 0.3944, 0.2188, 0.3944, 0.219, 0.5515, 0.2012, 0.5515, 0.6071, 0.2421, 0.5926, 0.2421, 0.5937, 0.08549, 0.6105, 0.08489, 0.4698, 0.3429, 0.4843, 0.3428, 0.4877, 0.5, 0.471, 0.5001, 0.2188, 0.3944, 0.235, 0.3944, 0.2364, 0.5515, 0.219, 0.5515, 0.455, 0.3429, 0.4698, 0.3429, 0.471, 0.5001, 0.4538, 0.5001, 0.235, 0.3944, 0.2502, 0.3945, 0.2527, 0.5516, 0.2364, 0.5515, 0.6207, 0.2422, 0.6071, 0.2421, 0.6105, 0.08489, 0.6263, 0.08495, 0.4405, 0.3428, 0.455, 0.3429, 0.4538, 0.5001, 0.4371, 0.5, 0.2502, 0.3945, 0.2639, 0.3945, 0.2674, 0.5516, 0.2527, 0.5516, 0.633, 0.2422, 0.6207, 0.2422, 0.6263, 0.08495, 0.6406, 0.08504, 0.005006, 0.3946, 0.01663, 0.3945, 0.01252, 0.5516, 0.0, 0.5517, 0.4268, 0.3428, 0.4405, 0.3428, 0.4371, 0.5, 0.4212, 0.5, 0.01663, 0.3945, 0.03032, 0.3944, 0.02726, 0.5515, 0.01252, 0.5516, 0.775, 0.1573, 0.7645, 0.1573, 0.7554, 0.0001606, 0.7676, 9.242e-05, 0.03032, 0.3944, 0.04553, 0.3944, 0.04364, 0.5514, 0.02726, 0.5515, 0.7873, 0.1572, 0.775, 0.1573, 0.7676, 9.242e-05, 0.7818, 4.175e-05, 0.4145, 0.3427, 0.4268, 0.3428, 0.4212, 0.5, 0.407, 0.4999, 0.04553, 0.3944, 0.06168, 0.3943, 0.06035, 0.5514, 0.04364, 0.5514, 0.404, 0.3427, 0.4145, 0.3427, 0.407, 0.4999, 0.3949, 0.4998, 0.06168, 0.3943, 0.07816, 0.3943, 0.07943, 0.5514, 0.06035, 0.5514, 0.801, 0.1572, 0.7873, 0.1572, 0.7818, 4.175e-05, 0.7977, 1.055e-05, 0.7753, 0.6573, 0.7631, 0.6573, 0.7554, 0.5002, 0.7696, 0.5001, 0.07816, 0.3943, 0.09433, 0.3944, 0.0962, 0.5514, 0.07943, 0.5514, 0.09433, 0.3944, 0.1096, 0.3944, 0.1126, 0.5515, 0.0962, 0.5514, 0.8155, 0.1572, 0.801, 0.1572, 0.7977, 1.055e-05, 0.8145, 0.0, 0.789, 0.6572, 0.7753, 0.6573, 0.7696, 0.5001, 0.7854, 0.5, 0.1096, 0.3944, 0.1233, 0.3945, 0.1274, 0.5516, 0.1126, 0.5515, 0.3325, 0.3944, 0.3487, 0.3944, 0.3511, 0.5515, 0.3337, 0.5515, 0.8303, 0.1572, 0.8155, 0.1572, 0.8145, 0.0, 0.8316, 1.055e-05, 0.1233, 0.3945, 0.135, 0.3946, 0.14, 0.5517, 0.1274, 0.5516, 0.3487, 0.3944, 0.3639, 0.3944, 0.3675, 0.5515, 0.3511, 0.5515, 0.4452, 0.111, 0.4565, 0.111, 0.455, 0.3429, 0.4405, 0.3428, 0.6131, 0.4741, 0.6024, 0.474, 0.6071, 0.2421, 0.6207, 0.2422, 0.2298, 0.1628, 0.2417, 0.1628, 0.2502, 0.3945, 0.235, 0.3944, 0.4565, 0.111, 0.4681, 0.111, 0.4698, 0.3429, 0.455, 0.3429, 0.2171, 0.1627, 0.2298, 0.1628, 0.235, 0.3944, 0.2188, 0.3944, 0.4681, 0.111, 0.4795, 0.111, 0.4843, 0.3428, 0.4698, 0.3429, 0.6024, 0.474, 0.591, 0.474, 0.5926, 0.2421, 0.6071, 0.2421, 0.2042, 0.1627, 0.2171, 0.1627, 0.2188, 0.3944, 0.2024, 0.3944, 0.591, 0.474, 0.5794, 0.474, 0.5778, 0.2421, 0.5926, 0.2421, 0.1915, 0.1627, 0.2042, 0.1627, 0.2024, 0.3944, 0.1862, 0.3944, 0.4795, 0.111, 0.4902, 0.1109, 0.4979, 0.3428, 0.4843, 0.3428, 0.1795, 0.1628, 0.1915, 0.1627, 0.1862, 0.3944, 0.1709, 0.3944, 0.5794, 0.474, 0.568, 0.474, 0.5633, 0.2421, 0.5778, 0.2421, 0.1687, 0.1628, 0.1795, 0.1628, 0.1709, 0.3944, 0.1572, 0.3945, 0.4902, 0.1109, 0.4999, 0.1109, 0.5102, 0.3427, 0.4979, 0.3428, 0.568, 0.474, 0.5573, 0.4741, 0.5496, 0.2422, 0.5633, 0.2421, 0.1595, 0.1629, 0.1687, 0.1628, 0.1572, 0.3945, 0.1455, 0.3945, 0.4999, 0.1109, 0.508, 0.1108, 0.5206, 0.3427, 0.5102, 0.3427, 0.7291, 0.1627, 0.7398, 0.1628, 0.7513, 0.3944, 0.7376, 0.3943, 0.8602, 0.3892, 0.8505, 0.3891, 0.8584, 0.1573, 0.8706, 0.1573, 0.5573, 0.4741, 0.5476, 0.4741, 0.5373, 0.2422, 0.5496, 0.2422, 0.7171, 0.1627, 0.7291, 0.1627, 0.7376, 0.3943, 0.7224, 0.3943, 0.8568, 0.8892, 0.8486, 0.8891, 0.8587, 0.6573, 0.8692, 0.6573, 0.7045, 0.1627, 0.7171, 0.1627, 0.7224, 0.3943, 0.7062, 0.3943, 0.8505, 0.3891, 0.8398, 0.3891, 0.8448, 0.1572, 0.8584, 0.1573, 0.6915, 0.1627, 0.7045, 0.1627, 0.7062, 0.3943, 0.6897, 0.3943, 0.8486, 0.8891, 0.8389, 0.8891, 0.8464, 0.6572, 0.8587, 0.6573, 0.6788, 0.1627, 0.6915, 0.1627, 0.6897, 0.3943, 0.6736, 0.3943, 0.8398, 0.3891, 0.8285, 0.3891, 0.8303, 0.1572, 0.8448, 0.1572, 0.8389, 0.8891, 0.8282, 0.8891, 0.8328, 0.6572, 0.8464, 0.6572, 0.6669, 0.1627, 0.6788, 0.1627, 0.6736, 0.3943, 0.6584, 0.3943, 0.3177, 0.1627, 0.3306, 0.1627, 0.3325, 0.3944, 0.3161, 0.3944, 0.2218, 0.6332, 0.2218, 0.6503, 0.2181, 0.6506, 0.2181, 0.6328, 0.334, 0.5582, 0.3172, 0.5549, 0.3171, 0.5516, 0.3345, 0.5551, 0.3857, 0.6829, 0.3922, 0.6671, 0.3949, 0.668, 0.3881, 0.6844, 0.2251, 0.6164, 0.2218, 0.6332, 0.2181, 0.6328, 0.2216, 0.6154, 0.3498, 0.5647, 0.334, 0.5582, 0.3345, 0.5551, 0.3509, 0.5619, 0.3761, 0.6971, 0.3857, 0.6829, 0.3881, 0.6844, 0.3782, 0.6992, 0.2833, 0.7253, 0.3001, 0.7286, 0.2993, 0.7318, 0.2819, 0.7284, 0.2317, 0.6006, 0.2251, 0.6164, 0.2216, 0.6154, 0.2284, 0.599, 0.364, 0.5742, 0.3498, 0.5647, 0.3509, 0.5619, 0.3657, 0.5717, 0.364, 0.7092, 0.3761, 0.6971, 0.3782, 0.6992, 0.3657, 0.7117, 0.2675, 0.7187, 0.2833, 0.7253, 0.2819, 0.7284, 0.2655, 0.7216, 0.2412, 0.5863, 0.2317, 0.6006, 0.2284, 0.599, 0.2382, 0.5843, 0.3761, 0.5863, 0.364, 0.5742, 0.3657, 0.5717, 0.3782, 0.5843, 0.3498, 0.7187, 0.364, 0.7092, 0.3657, 0.7117, 0.3509, 0.7216, 0.2533, 0.7092, 0.2675, 0.7187, 0.2655, 0.7216, 0.2508, 0.7117, 0.3172, 0.5549, 0.3001, 0.5549, 0.2993, 0.5516, 0.3171, 0.5516, 0.2218, 0.6503, 0.2251, 0.6671, 0.2216, 0.668, 0.2181, 0.6506, 0.2039, 0.6376, 0.2039, 0.5516, 0.2137, 0.6358, 0.3001, 0.5549, 0.2833, 0.5582, 0.2819, 0.5551, 0.2993, 0.5516, 0.3001, 0.7286, 0.3172, 0.7286, 0.3171, 0.7318, 0.2993, 0.7318, 0.2251, 0.6671, 0.2317, 0.6829, 0.2284, 0.6844, 0.2216, 0.668, 0.2833, 0.5582, 0.2675, 0.5647, 0.2655, 0.5619, 0.2819, 0.5551, 0.2317, 0.6829, 0.2412, 0.6971, 0.2382, 0.6992, 0.2284, 0.6844, 0.3172, 0.7286, 0.334, 0.7253, 0.3345, 0.7284, 0.3171, 0.7318, 0.3922, 0.6164, 0.3857, 0.6006, 0.3881, 0.599, 0.3949, 0.6154, 0.2675, 0.5647, 0.2533, 0.5742, 0.2508, 0.5717, 0.2655, 0.5619, 0.2412, 0.6971, 0.2533, 0.7092, 0.2508, 0.7117, 0.2382, 0.6992, 0.334, 0.7253, 0.3498, 0.7187, 0.3509, 0.7216, 0.3345, 0.7284, 0.3857, 0.6006, 0.3761, 0.5863, 0.3782, 0.5843, 0.3881, 0.599, 0.2533, 0.5742, 0.2412, 0.5863, 0.2382, 0.5843, 0.2508, 0.5717, 0.1862, 0.3944, 0.2024, 0.3944, 0.2012, 0.5515, 0.1838, 0.5515, 0.4843, 0.3428, 0.4979, 0.3428, 0.5035, 0.5, 0.4877, 0.5, 0.1709, 0.3944, 0.1862, 0.3944, 0.1838, 0.5515, 0.1674, 0.5515, 0.5778, 0.2421, 0.5633, 0.2421, 0.5598, 0.08489, 0.5766, 0.08549, 0.1572, 0.3945, 0.1709, 0.3944, 0.1674, 0.5515, 0.1526, 0.5516, 0.4979, 0.3428, 0.5102, 0.3427, 0.5177, 0.4999, 0.5035, 0.5, 0.5633, 0.2421, 0.5496, 0.2422, 0.544, 0.08495, 0.5598, 0.08489, 0.1455, 0.3945, 0.1572, 0.3945, 0.1526, 0.5516, 0.14, 0.5516, 0.5102, 0.3427, 0.5206, 0.3427, 0.5298, 0.4998, 0.5177, 0.4999, 0.7376, 0.3943, 0.7513, 0.3944, 0.7554, 0.5515, 0.7407, 0.5514, 0.8706, 0.1573, 0.8584, 0.1573, 0.8641, 9.238e-05, 0.8783, 0.0001606, 0.5496, 0.2422, 0.5373, 0.2422, 0.5298, 0.08504, 0.544, 0.08495, 0.7224, 0.3943, 0.7376, 0.3943, 0.7407, 0.5514, 0.7243, 0.5513, 0.8692, 0.6573, 0.8587, 0.6573, 0.8662, 0.5001, 0.8783, 0.5002, 0.7062, 0.3943, 0.7224, 0.3943, 0.7243, 0.5513, 0.7069, 0.5513, 0.8584, 0.1573, 0.8448, 0.1572, 0.8484, 4.179e-05, 0.8641, 9.238e-05, 0.6897, 0.3943, 0.7062, 0.3943, 0.7069, 0.5513, 0.6891, 0.5513, 0.8587, 0.6573, 0.8464, 0.6572, 0.8519, 0.5, 0.8662, 0.5001, 0.6736, 0.3943, 0.6897, 0.3943, 0.6891, 0.5513, 0.6717, 0.5513, 0.8448, 0.1572, 0.8303, 0.1572, 0.8316, 1.055e-05, 0.8484, 4.179e-05, 0.8464, 0.6572, 0.8328, 0.6572, 0.8361, 0.5, 0.8519, 0.5, 0.6584, 0.3943, 0.6736, 0.3943, 0.6717, 0.5513, 0.6553, 0.5514, 0.3161, 0.3944, 0.3325, 0.3944, 0.3337, 0.5515, 0.316, 0.5515, 0.6447, 0.3944, 0.6584, 0.3943, 0.6553, 0.5514, 0.6406, 0.5515, 0.2999, 0.3944, 0.3161, 0.3944, 0.316, 0.5515, 0.2986, 0.5515, 0.8328, 0.6572, 0.8183, 0.6572, 0.8193, 0.5, 0.8361, 0.5, 0.3777, 0.3945, 0.3893, 0.3945, 0.3949, 0.5516, 0.3823, 0.5516, 0.2847, 0.3945, 0.2999, 0.3944, 0.2986, 0.5515, 0.2822, 0.5516, 0.8183, 0.6572, 0.8035, 0.6572, 0.8022, 0.5, 0.8193, 0.5, 0.3639, 0.3944, 0.3777, 0.3945, 0.3823, 0.5516, 0.3675, 0.5515, 0.271, 0.3945, 0.2847, 0.3945, 0.2822, 0.5516, 0.2674, 0.5516, 0.8035, 0.6572, 0.789, 0.6572, 0.7854, 0.5, 0.8022, 0.5, 0.5937, 0.08549, 0.5766, 0.08549, 0.5756, 0.0, 0.5947, 4.171e-08, 0.06035, 0.6361, 0.04364, 0.5514, 0.06035, 0.5514, 0.6146, 0.6938, 0.5298, 0.6938, 0.5298, 0.5961, 0.6143, 0.5961, 0.511, 0.6664, 0.5209, 0.5822, 0.5209, 0.6682, 0.6993, 0.6935, 0.6146, 0.6935, 0.6148, 0.5962, 0.6993, 0.5962, 0.492, 0.5001, 0.5013, 0.5625, 0.5004, 0.5626, 0.4994, 0.5629, 0.4986, 0.5633, 0.4979, 0.5639, 0.4973, 0.5646, 0.4968, 0.5655, 0.4965, 0.5664, 0.4964, 0.5748, 0.4965, 0.5838, 0.4968, 0.5847, 0.4973, 0.5856, 0.4979, 0.5863, 0.4986, 0.5869, 0.4994, 0.5873, 0.5004, 0.5876, 0.5013, 0.5877, 0.4919, 0.5978, 0.1591, 0.6633, 0.14, 0.6633, 0.1494, 0.6009, 0.1503, 0.6008, 0.1512, 0.6005, 0.1521, 0.6, 0.1528, 0.5994, 0.1534, 0.5987, 0.1539, 0.5979, 0.1541, 0.5969, 0.1542, 0.5885, 0.1541, 0.5795, 0.1539, 0.5786, 0.1534, 0.5778, 0.1528, 0.5771, 0.1521, 0.5764, 0.1512, 0.576, 0.1503, 0.5757, 0.1494, 0.5756, 0.1401, 0.5656, 0.159, 0.566, 0.5766, 0.08549, 0.5598, 0.08489, 0.5756, 0.0, 0.2163, 0.5516, 0.2163, 0.6375, 0.2137, 0.6371, 0.07943, 0.5514, 0.0962, 0.5514, 0.07943, 0.6361, 0.5947, 4.171e-08, 0.6105, 0.08489, 0.5937, 0.08549, 0.4888, 0.5975, 0.4914, 0.5971, 0.4914, 0.683, 0.5253, 0.5822, 0.5253, 0.667, 0.5243, 0.667, 0.5243, 0.5822, 0.5278, 0.5822, 0.5278, 0.667, 0.527, 0.667, 0.527, 0.5822, 0.527, 0.5822, 0.527, 0.667, 0.5262, 0.667, 0.5262, 0.5822, 0.4863, 0.5971, 0.4863, 0.6819, 0.4853, 0.6819, 0.4853, 0.5971, 0.5234, 0.5822, 0.5234, 0.667, 0.5225, 0.667, 0.5225, 0.5822, 0.5243, 0.5822, 0.5243, 0.667, 0.5234, 0.667, 0.5234, 0.5822, 0.5216, 0.5822, 0.5216, 0.667, 0.5209, 0.667, 0.5209, 0.5822, 0.1929, 0.6364, 0.1929, 0.5516, 0.2014, 0.5516, 0.2014, 0.6364, 0.179, 0.5516, 0.179, 0.6364, 0.1706, 0.6364, 0.1706, 0.5516, 0.488, 0.5971, 0.488, 0.6819, 0.4872, 0.6819, 0.4872, 0.5971, 0.1706, 0.5516, 0.1706, 0.6364, 0.1616, 0.6364, 0.1616, 0.5516, 0.2014, 0.6364, 0.2014, 0.5516, 0.2023, 0.5516, 0.2023, 0.6364, 0.1815, 0.6364, 0.1815, 0.5516, 0.1822, 0.5516, 0.1822, 0.6364, 0.1808, 0.5516, 0.1808, 0.6364, 0.1799, 0.6364, 0.1799, 0.5516, 0.1822, 0.6364, 0.1822, 0.5516, 0.1831, 0.5516, 0.1831, 0.6364, 0.1598, 0.5516, 0.1598, 0.6364, 0.1591, 0.6364, 0.1591, 0.5516, 0.2031, 0.6364, 0.2031, 0.5516, 0.2039, 0.5516, 0.2039, 0.6364, 0.4872, 0.5971, 0.4872, 0.6819, 0.4863, 0.6819, 0.4863, 0.5971, 0.1607, 0.5516, 0.1607, 0.6364, 0.1598, 0.6364, 0.1598, 0.5516, 0.1815, 0.5516, 0.1815, 0.6364, 0.1808, 0.6364, 0.1808, 0.5516, 0.4835, 0.5971, 0.4835, 0.6819, 0.4826, 0.6819, 0.4826, 0.5971, 0.184, 0.6364, 0.184, 0.5516, 0.1929, 0.5516, 0.1929, 0.6364, 0.5225, 0.5822, 0.5225, 0.667, 0.5216, 0.667, 0.5216, 0.5822, 0.4853, 0.5971, 0.4853, 0.6819, 0.4844, 0.6819, 0.4844, 0.5971, 0.5262, 0.5822, 0.5262, 0.667, 0.5253, 0.667, 0.5253, 0.5822, 0.1799, 0.5516, 0.1799, 0.6364, 0.179, 0.6364, 0.179, 0.5516, 0.4919, 0.5978, 0.5013, 0.5877, 0.5023, 0.5876, 0.5032, 0.5873, 0.504, 0.5869, 0.5047, 0.5863, 0.5054, 0.5856, 0.5058, 0.5847, 0.5061, 0.5838, 0.5062, 0.5748, 0.5061, 0.5664, 0.5058, 0.5655, 0.5054, 0.5646, 0.5047, 0.5639, 0.504, 0.5633, 0.5032, 0.5629, 0.5023, 0.5626, 0.5013, 0.5625, 0.492, 0.5001, 0.511, 0.5001, 0.511, 0.5974, 0.2023, 0.6364, 0.2023, 0.5516, 0.2031, 0.5516, 0.2031, 0.6364, 0.1831, 0.6364, 0.1831, 0.5516, 0.184, 0.5516, 0.184, 0.6364, 0.1616, 0.5516, 0.1616, 0.6364, 0.1607, 0.6364, 0.1607, 0.5516, 0.4844, 0.5971, 0.4844, 0.6819, 0.4835, 0.6819, 0.4835, 0.5971, 0.4888, 0.5971, 0.4888, 0.6819, 0.488, 0.6819, 0.488, 0.5971, 0.1401, 0.5656, 0.1494, 0.5756, 0.1484, 0.5757, 0.1475, 0.576, 0.1467, 0.5764, 0.1459, 0.5771, 0.1453, 0.5778, 0.1449, 0.5786, 0.1446, 0.5795, 0.1445, 0.5885, 0.1446, 0.5969, 0.1449, 0.5979, 0.1453, 0.5987, 0.1459, 0.5994, 0.1467, 0.6, 0.1475, 0.6005, 0.1484, 0.6008, 0.1494, 0.6009, 0.14, 0.6633, 0.4826, 0.5971, 0.4826, 0.6819, 0.4819, 0.6819, 0.4819, 0.5971, 0.1587, 0.558, 0.1591, 0.5601, 0.159, 0.5621, 0.1591, 0.5641, 0.159, 0.566, 0.1401, 0.5656, 0.14, 0.5636, 0.14, 0.5616, 0.14, 0.5596, 0.1401, 0.5576, 0.141, 0.5559, 0.1423, 0.5544, 0.1439, 0.5532, 0.1456, 0.5523, 0.1475, 0.5518, 0.1495, 0.5516, 0.1515, 0.5519, 0.1533, 0.5525, 0.155, 0.5534, 0.1565, 0.5547, 0.1578, 0.5563, 0.511, 0.5974, 0.511, 0.5993, 0.511, 0.6013, 0.511, 0.6033, 0.5106, 0.6053, 0.5097, 0.6071, 0.5085, 0.6086, 0.507, 0.6099, 0.5053, 0.6109, 0.5034, 0.6115, 0.5014, 0.6117, 0.4995, 0.6116, 0.4976, 0.611, 0.4958, 0.6102, 0.4943, 0.6089, 0.493, 0.6074, 0.492, 0.6057, 0.492, 0.6037, 0.4919, 0.6017, 0.4919, 0.5997, 0.4919, 0.5978, 0.6993, 0.5962, 0.6148, 0.5962, 0.6148, 0.5943, 0.6969, 0.5943, 0.6148, 0.5943, 0.6148, 0.5923, 0.6969, 0.5923, 0.6969, 0.5943, 0.6969, 0.5903, 0.6969, 0.5923, 0.6148, 0.5923, 0.6148, 0.5903, 0.6148, 0.5903, 0.6148, 0.5883, 0.6969, 0.5883, 0.6969, 0.5903, 0.6148, 0.5883, 0.6148, 0.5865, 0.6969, 0.5865, 0.6969, 0.5883, 0.6148, 0.5865, 0.6148, 0.585, 0.6969, 0.585, 0.6969, 0.5865, 0.5253, 0.5822, 0.5238, 0.5822, 0.5238, 0.5001, 0.5253, 0.5001, 0.5238, 0.5822, 0.522, 0.5822, 0.522, 0.5001, 0.5238, 0.5001, 0.522, 0.5822, 0.5202, 0.5822, 0.5202, 0.5001, 0.522, 0.5001, 0.5202, 0.5822, 0.5182, 0.5822, 0.5182, 0.5001, 0.5202, 0.5001, 0.5182, 0.5822, 0.5163, 0.5822, 0.5163, 0.5001, 0.5182, 0.5001, 0.5163, 0.5822, 0.5144, 0.5822, 0.5144, 0.5001, 0.5163, 0.5001, 0.5144, 0.5822, 0.5126, 0.5822, 0.5126, 0.5001, 0.5144, 0.5001, 0.5126, 0.5822, 0.511, 0.5822, 0.511, 0.5001, 0.5126, 0.5001, 0.6144, 0.585, 0.6144, 0.5865, 0.5322, 0.5865, 0.5322, 0.585, 0.6144, 0.5865, 0.6143, 0.5882, 0.5322, 0.5882, 0.5322, 0.5865, 0.6143, 0.5882, 0.6143, 0.5902, 0.5322, 0.5902, 0.5322, 0.5882, 0.5322, 0.5922, 0.5322, 0.5902, 0.6143, 0.5902, 0.6143, 0.5922, 0.6143, 0.5922, 0.6143, 0.5942, 0.5322, 0.5942, 0.5322, 0.5922, 0.5322, 0.5942, 0.6143, 0.5942, 0.6143, 0.5961, 0.5298, 0.5961])
me_cylinder_002.materials.append(mat_pan)
me_cylinder_002.use_remesh_preserve_volume = False
me_cylinder_002.use_remesh_preserve_attributes = False
me_cylinder_002.use_mirror_vertex_groups = False
me_cylinder_002.update()

# ---- objects
ob_cylinder = bpy.data.objects.new('Cylinder', me_cylinder_002)

# ---- transforms, parenting, visibility, modifiers, constraints
ob_cylinder.location = (0.0, 0.0, 0.0)
ob_cylinder.rotation_euler = (0.0, -0.0, 0.09774)
ob_cylinder.scale = (1.0, 1.0, 0.04096)
ob_cylinder.lineart.crease_threshold = 0.0

# ---- collection membership
col_collection_1.objects.link(ob_cylinder)

# ---- scene / render settings (as saved in the file)
scene.frame_start = 1; scene.frame_end = 250; scene.frame_set(1)
scene.render.engine = 'BLENDER_EEVEE_NEXT'
scene.render.resolution_percentage = 50
scene.render.dither_intensity = 0.0
scene.cycles.use_denoising = False
scene.cycles.samples = 128
scene.cycles.sampling_pattern = 'TABULATED_SOBOL'
scene.cycles.use_adaptive_sampling = False
scene.cycles.use_light_tree = False
scene.cycles.blur_glossy = 0.0
scene.cycles.sample_clamp_indirect = 0.0
scene.view_settings.view_transform = 'Standard'
bpy.context.view_layer.update()

# ---- added for rendering (the .blend has no active camera and no usable light): camera, sun
cam_auto = bpy.data.cameras.new('AutoCamera')
cam_auto.lens = 50.0
cam_auto.sensor_width = 36.0
cam_auto.clip_end = 1000.0
ob_auto_camera = bpy.data.objects.new('AutoCamera', cam_auto)
scene.collection.objects.link(ob_auto_camera)
ob_auto_camera.location = (9.34135, -9.48783, 6.70281)
ob_auto_camera.rotation_euler = (1.09748, -7.21219e-08, 0.694738)
scene.camera = ob_auto_camera
light_auto_sun = bpy.data.lights.new('AutoSun', 'SUN')
light_auto_sun.energy = 3.0
light_auto_sun.angle = 0.0523599
ob_auto_sun = bpy.data.objects.new('AutoSun', light_auto_sun)
scene.collection.objects.link(ob_auto_sun)
ob_auto_sun.rotation_euler = (0.872665, 0.174533, 0.523599)
bpy.context.view_layer.update()
